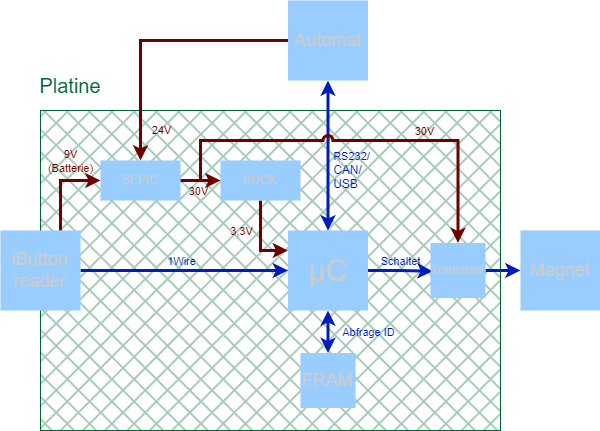

The diagram above was exported from draw.io. Its source (the exported page's mxGraphModel, read from the mxfile embedded in the PNG):
<mxGraphModel dx="810" dy="473" grid="1" gridSize="10" guides="1" tooltips="1" connect="1" arrows="1" fold="1" page="1" pageScale="1" pageWidth="827" pageHeight="1169" math="0" shadow="0">
  <root>
    <mxCell id="0" />
    <mxCell id="1" parent="0" />
    <mxCell id="DAWMF_1Opdh2Pv-steDE-5" value="" style="rounded=0;whiteSpace=wrap;html=1;verticalAlign=top;align=left;labelBackgroundColor=none;fontFamily=Helvetica;horizontal=1;fillStyle=cross-hatch;fontColor=#333333;strokeColor=#006633;fillColor=#006633;" parent="1" vertex="1">
      <mxGeometry x="240" y="280" width="460" height="320" as="geometry" />
    </mxCell>
    <mxCell id="DAWMF_1Opdh2Pv-steDE-9" style="edgeStyle=orthogonalEdgeStyle;rounded=0;orthogonalLoop=1;jettySize=auto;html=1;exitX=0.5;exitY=1;exitDx=0;exitDy=0;startArrow=classic;startFill=1;labelBackgroundColor=none;fontFamily=Helvetica;horizontal=1;fontColor=default;strokeColor=#001DBC;strokeWidth=3;fillColor=#0050ef;" parent="1" source="DAWMF_1Opdh2Pv-steDE-1" target="DAWMF_1Opdh2Pv-steDE-3" edge="1">
      <mxGeometry relative="1" as="geometry" />
    </mxCell>
    <mxCell id="8kEHXeR9btREko5PHEKB-12" value="Abfrage ID" style="edgeLabel;html=1;align=center;verticalAlign=middle;resizable=0;points=[];labelBackgroundColor=none;fontColor=#001DBC;" parent="DAWMF_1Opdh2Pv-steDE-9" vertex="1" connectable="0">
      <mxGeometry x="0.1576" relative="1" as="geometry">
        <mxPoint x="40" y="-4" as="offset" />
      </mxGeometry>
    </mxCell>
    <mxCell id="DAWMF_1Opdh2Pv-steDE-15" style="edgeStyle=orthogonalEdgeStyle;rounded=0;orthogonalLoop=1;jettySize=auto;html=1;entryX=0.5;entryY=1;entryDx=0;entryDy=0;startArrow=classic;startFill=1;labelBackgroundColor=none;fontFamily=Helvetica;horizontal=1;fontColor=default;strokeColor=#001DBC;strokeWidth=3;fillColor=#0050ef;" parent="1" source="DAWMF_1Opdh2Pv-steDE-1" target="DAWMF_1Opdh2Pv-steDE-14" edge="1">
      <mxGeometry relative="1" as="geometry" />
    </mxCell>
    <mxCell id="8kEHXeR9btREko5PHEKB-10" value="RS232/&lt;br style=&quot;font-size: 12px;&quot;&gt;&lt;div style=&quot;font-size: 12px; text-align: left;&quot;&gt;CAN/&lt;/div&gt;&lt;div style=&quot;font-size: 12px; text-align: left;&quot;&gt;USB&lt;/div&gt;" style="edgeLabel;html=1;align=center;verticalAlign=middle;resizable=0;points=[];labelBackgroundColor=none;fontColor=#001DBC;" parent="DAWMF_1Opdh2Pv-steDE-15" vertex="1" connectable="0">
      <mxGeometry x="0.2225" relative="1" as="geometry">
        <mxPoint x="23" y="31" as="offset" />
      </mxGeometry>
    </mxCell>
    <mxCell id="8kEHXeR9btREko5PHEKB-16" style="edgeStyle=orthogonalEdgeStyle;rounded=0;orthogonalLoop=1;jettySize=auto;html=1;entryX=0.039;entryY=0.515;entryDx=0;entryDy=0;entryPerimeter=0;labelBackgroundColor=none;fontColor=default;strokeColor=#001DBC;strokeWidth=3;fillColor=#0050ef;" parent="1" source="DAWMF_1Opdh2Pv-steDE-1" target="8kEHXeR9btREko5PHEKB-15" edge="1">
      <mxGeometry relative="1" as="geometry" />
    </mxCell>
    <mxCell id="8kEHXeR9btREko5PHEKB-17" value="Schaltet" style="edgeLabel;html=1;align=center;verticalAlign=middle;resizable=0;points=[];labelBackgroundColor=none;fontColor=#001DBC;" parent="8kEHXeR9btREko5PHEKB-16" vertex="1" connectable="0">
      <mxGeometry x="-0.3191" relative="1" as="geometry">
        <mxPoint x="10" y="-10" as="offset" />
      </mxGeometry>
    </mxCell>
    <mxCell id="DAWMF_1Opdh2Pv-steDE-1" value="&lt;font style=&quot;font-size: 30px;&quot;&gt;µC&lt;/font&gt;" style="whiteSpace=wrap;html=1;aspect=fixed;labelBackgroundColor=none;fontFamily=Helvetica;horizontal=1;rounded=0;fillColor=#99CCFF;strokeColor=none;fontColor=#CCCCCC;" parent="1" vertex="1">
      <mxGeometry x="487.5" y="400" width="80" height="80" as="geometry" />
    </mxCell>
    <mxCell id="DAWMF_1Opdh2Pv-steDE-2" value="&lt;font style=&quot;font-size: 18px;&quot;&gt;Magnet&lt;/font&gt;" style="whiteSpace=wrap;html=1;aspect=fixed;labelBackgroundColor=none;fontFamily=Helvetica;horizontal=1;rounded=0;fillColor=#99CCFF;strokeColor=none;fontColor=#CCCCCC;" parent="1" vertex="1">
      <mxGeometry x="720" y="400" width="80" height="80" as="geometry" />
    </mxCell>
    <mxCell id="DAWMF_1Opdh2Pv-steDE-3" value="&lt;font style=&quot;font-size: 18px;&quot;&gt;FRAM&lt;/font&gt;" style="whiteSpace=wrap;html=1;aspect=fixed;labelBackgroundColor=none;fontFamily=Helvetica;horizontal=1;rounded=0;fillColor=#99CCFF;strokeColor=none;fontColor=#CCCCCC;" parent="1" vertex="1">
      <mxGeometry x="500" y="522.5" width="55" height="55" as="geometry" />
    </mxCell>
    <mxCell id="DAWMF_1Opdh2Pv-steDE-7" style="edgeStyle=orthogonalEdgeStyle;rounded=0;orthogonalLoop=1;jettySize=auto;html=1;labelBackgroundColor=none;fontFamily=Helvetica;horizontal=1;fontColor=default;strokeColor=#001DBC;strokeWidth=3;fillColor=#0050ef;" parent="1" source="DAWMF_1Opdh2Pv-steDE-4" target="DAWMF_1Opdh2Pv-steDE-1" edge="1">
      <mxGeometry relative="1" as="geometry">
        <Array as="points">
          <mxPoint x="430" y="440" />
          <mxPoint x="430" y="440" />
        </Array>
      </mxGeometry>
    </mxCell>
    <mxCell id="8kEHXeR9btREko5PHEKB-9" value="1Wire" style="edgeLabel;html=1;align=center;verticalAlign=middle;resizable=0;points=[];labelBackgroundColor=none;fontColor=#001DBC;" parent="DAWMF_1Opdh2Pv-steDE-7" vertex="1" connectable="0">
      <mxGeometry x="-0.0455" y="-1" relative="1" as="geometry">
        <mxPoint x="1" y="-11" as="offset" />
      </mxGeometry>
    </mxCell>
    <mxCell id="8kEHXeR9btREko5PHEKB-4" style="edgeStyle=orthogonalEdgeStyle;rounded=0;orthogonalLoop=1;jettySize=auto;html=1;exitX=0.75;exitY=0;exitDx=0;exitDy=0;entryX=0;entryY=0.5;entryDx=0;entryDy=0;labelBackgroundColor=none;fontColor=default;strokeColor=#6F0000;strokeWidth=3;fillColor=#a20025;" parent="1" source="DAWMF_1Opdh2Pv-steDE-4" target="8kEHXeR9btREko5PHEKB-2" edge="1">
      <mxGeometry relative="1" as="geometry" />
    </mxCell>
    <mxCell id="8kEHXeR9btREko5PHEKB-8" value="9V&lt;br&gt;(Batterie)" style="edgeLabel;html=1;align=center;verticalAlign=middle;resizable=0;points=[];labelBackgroundColor=none;fontColor=#6F0000;" parent="8kEHXeR9btREko5PHEKB-4" vertex="1" connectable="0">
      <mxGeometry x="0.3" y="-1" relative="1" as="geometry">
        <mxPoint y="-21" as="offset" />
      </mxGeometry>
    </mxCell>
    <mxCell id="DAWMF_1Opdh2Pv-steDE-4" value="&lt;font style=&quot;font-size: 18px;&quot;&gt;iButton reader&lt;/font&gt;" style="whiteSpace=wrap;html=1;aspect=fixed;labelBackgroundColor=none;fontFamily=Helvetica;horizontal=1;rounded=0;fillColor=#99CCFF;strokeColor=none;fontColor=#CCCCCC;" parent="1" vertex="1">
      <mxGeometry x="200" y="400" width="80" height="80" as="geometry" />
    </mxCell>
    <mxCell id="8kEHXeR9btREko5PHEKB-5" style="edgeStyle=orthogonalEdgeStyle;rounded=0;orthogonalLoop=1;jettySize=auto;html=1;entryX=0.5;entryY=0;entryDx=0;entryDy=0;labelBackgroundColor=none;fontColor=default;strokeColor=#6F0000;strokeWidth=3;fillColor=#a20025;" parent="1" source="DAWMF_1Opdh2Pv-steDE-14" target="8kEHXeR9btREko5PHEKB-2" edge="1">
      <mxGeometry relative="1" as="geometry" />
    </mxCell>
    <mxCell id="8kEHXeR9btREko5PHEKB-7" value="24V" style="edgeLabel;html=1;align=center;verticalAlign=middle;resizable=0;points=[];labelBackgroundColor=none;fontColor=#6F0000;" parent="8kEHXeR9btREko5PHEKB-5" vertex="1" connectable="0">
      <mxGeometry x="0.4357" y="1" relative="1" as="geometry">
        <mxPoint x="19" y="45" as="offset" />
      </mxGeometry>
    </mxCell>
    <mxCell id="DAWMF_1Opdh2Pv-steDE-14" value="&lt;font style=&quot;font-size: 18px;&quot;&gt;Automat&lt;/font&gt;" style="whiteSpace=wrap;html=1;aspect=fixed;labelBackgroundColor=none;fontFamily=Helvetica;horizontal=1;rounded=0;fillColor=#99CCFF;strokeColor=none;fontColor=#CCCCCC;" parent="1" vertex="1">
      <mxGeometry x="487.5" y="170" width="80" height="80" as="geometry" />
    </mxCell>
    <mxCell id="lNmfYnEP6FEeJP3mTJlk-1" value="&lt;font style=&quot;font-size: 20px;&quot;&gt;Platine&lt;/font&gt;" style="text;html=1;align=center;verticalAlign=middle;whiteSpace=wrap;rounded=0;labelBackgroundColor=none;fontColor=#006633;" parent="1" vertex="1">
      <mxGeometry x="240" y="240" width="60" height="30" as="geometry" />
    </mxCell>
    <mxCell id="8kEHXeR9btREko5PHEKB-13" style="edgeStyle=orthogonalEdgeStyle;rounded=0;orthogonalLoop=1;jettySize=auto;html=1;entryX=0;entryY=0.5;entryDx=0;entryDy=0;labelBackgroundColor=none;fontColor=default;strokeColor=#6F0000;jumpStyle=arc;strokeWidth=3;fillColor=#a20025;" parent="1" source="8kEHXeR9btREko5PHEKB-2" target="8kEHXeR9btREko5PHEKB-6" edge="1">
      <mxGeometry relative="1" as="geometry" />
    </mxCell>
    <mxCell id="8kEHXeR9btREko5PHEKB-14" value="30V" style="edgeLabel;html=1;align=center;verticalAlign=middle;resizable=0;points=[];labelBackgroundColor=none;fontColor=#6F0000;" parent="8kEHXeR9btREko5PHEKB-13" vertex="1" connectable="0">
      <mxGeometry x="-0.134" y="-1" relative="1" as="geometry">
        <mxPoint y="9" as="offset" />
      </mxGeometry>
    </mxCell>
    <mxCell id="8kEHXeR9btREko5PHEKB-20" style="edgeStyle=orthogonalEdgeStyle;rounded=0;orthogonalLoop=1;jettySize=auto;html=1;entryX=0.5;entryY=0;entryDx=0;entryDy=0;strokeColor=#6F0000;jumpStyle=arc;strokeWidth=3;fillColor=#a20025;" parent="1" source="8kEHXeR9btREko5PHEKB-2" edge="1">
      <mxGeometry relative="1" as="geometry">
        <mxPoint x="340" y="370" as="sourcePoint" />
        <mxPoint x="657.4999999999999" y="412.5" as="targetPoint" />
        <Array as="points">
          <mxPoint x="400" y="350" />
          <mxPoint x="400" y="310" />
          <mxPoint x="657" y="310" />
        </Array>
      </mxGeometry>
    </mxCell>
    <mxCell id="8kEHXeR9btREko5PHEKB-21" value="&lt;font&gt;30V&lt;/font&gt;" style="edgeLabel;html=1;align=center;verticalAlign=middle;resizable=0;points=[];labelBackgroundColor=none;fontColor=#6F0000;" parent="8kEHXeR9btREko5PHEKB-20" vertex="1" connectable="0">
      <mxGeometry x="-0.4347" y="-2" relative="1" as="geometry">
        <mxPoint x="164" y="-12" as="offset" />
      </mxGeometry>
    </mxCell>
    <mxCell id="8kEHXeR9btREko5PHEKB-2" value="SEPIC" style="rounded=0;whiteSpace=wrap;html=1;labelBackgroundColor=none;fillColor=#99CCFF;strokeColor=none;fontColor=#CCCCCC;" parent="1" vertex="1">
      <mxGeometry x="300" y="330" width="80" height="40" as="geometry" />
    </mxCell>
    <mxCell id="nJmxx58iF6XYckU7piHX-3" style="edgeStyle=orthogonalEdgeStyle;rounded=0;orthogonalLoop=1;jettySize=auto;html=1;entryX=0;entryY=0.25;entryDx=0;entryDy=0;fontColor=#4D4D4D;strokeColor=#6F0000;strokeWidth=3;fillColor=#a20025;" edge="1" parent="1" source="8kEHXeR9btREko5PHEKB-6" target="DAWMF_1Opdh2Pv-steDE-1">
      <mxGeometry relative="1" as="geometry" />
    </mxCell>
    <mxCell id="nJmxx58iF6XYckU7piHX-4" value="3,3V" style="edgeLabel;html=1;align=center;verticalAlign=middle;resizable=0;points=[];fontColor=#6F0000;labelBackgroundColor=none;" vertex="1" connectable="0" parent="nJmxx58iF6XYckU7piHX-3">
      <mxGeometry x="-0.2814" y="-2" relative="1" as="geometry">
        <mxPoint x="-18" y="2" as="offset" />
      </mxGeometry>
    </mxCell>
    <mxCell id="8kEHXeR9btREko5PHEKB-6" value="BUCK" style="rounded=0;whiteSpace=wrap;html=1;labelBackgroundColor=none;fillColor=#99CCFF;strokeColor=none;fontColor=#CCCCCC;" parent="1" vertex="1">
      <mxGeometry x="420" y="330" width="80" height="40" as="geometry" />
    </mxCell>
    <mxCell id="8kEHXeR9btREko5PHEKB-18" style="edgeStyle=orthogonalEdgeStyle;rounded=0;orthogonalLoop=1;jettySize=auto;html=1;exitX=1;exitY=0.5;exitDx=0;exitDy=0;entryX=0;entryY=0.5;entryDx=0;entryDy=0;labelBackgroundColor=none;fontColor=default;strokeColor=#001DBC;strokeWidth=3;fillColor=#0050ef;" parent="1" source="8kEHXeR9btREko5PHEKB-15" target="DAWMF_1Opdh2Pv-steDE-2" edge="1">
      <mxGeometry relative="1" as="geometry" />
    </mxCell>
    <mxCell id="8kEHXeR9btREko5PHEKB-15" value="Transistor" style="whiteSpace=wrap;html=1;aspect=fixed;labelBackgroundColor=none;fillColor=#99CCFF;strokeColor=none;fontColor=#CCCCCC;" parent="1" vertex="1">
      <mxGeometry x="630" y="412.5" width="55" height="55" as="geometry" />
    </mxCell>
  </root>
</mxGraphModel>